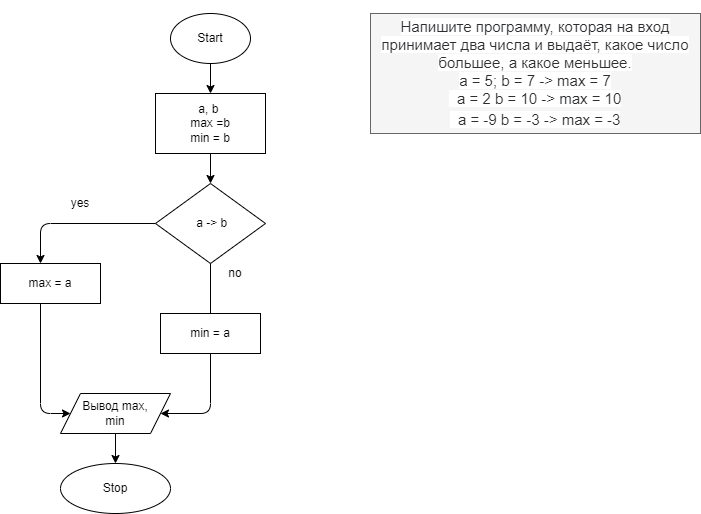

The diagram above was exported from draw.io. Its source (the exported page's mxGraphModel, read from the mxfile embedded in the PNG):
<mxGraphModel dx="788" dy="405" grid="1" gridSize="10" guides="1" tooltips="1" connect="1" arrows="1" fold="1" page="1" pageScale="1" pageWidth="827" pageHeight="1169" math="0" shadow="0">
  <root>
    <mxCell id="0" />
    <mxCell id="1" parent="0" />
    <mxCell id="H9jP2mYG2x3YeMse98fC-4" value="" style="edgeStyle=none;html=1;" parent="1" source="H9jP2mYG2x3YeMse98fC-1" target="H9jP2mYG2x3YeMse98fC-3" edge="1">
      <mxGeometry relative="1" as="geometry" />
    </mxCell>
    <mxCell id="H9jP2mYG2x3YeMse98fC-1" value="Start" style="ellipse;whiteSpace=wrap;html=1;" parent="1" vertex="1">
      <mxGeometry x="170" y="40" width="80" height="50" as="geometry" />
    </mxCell>
    <mxCell id="H9jP2mYG2x3YeMse98fC-6" value="" style="edgeStyle=none;html=1;" parent="1" source="H9jP2mYG2x3YeMse98fC-3" target="H9jP2mYG2x3YeMse98fC-5" edge="1">
      <mxGeometry relative="1" as="geometry" />
    </mxCell>
    <mxCell id="H9jP2mYG2x3YeMse98fC-3" value="a,&amp;nbsp;b&amp;nbsp;&lt;br&gt;max =b&lt;br&gt;min = b" style="whiteSpace=wrap;html=1;" parent="1" vertex="1">
      <mxGeometry x="155" y="120" width="110" height="60" as="geometry" />
    </mxCell>
    <mxCell id="H9jP2mYG2x3YeMse98fC-5" value="&amp;nbsp;a -&amp;gt; b" style="rhombus;whiteSpace=wrap;html=1;" parent="1" vertex="1">
      <mxGeometry x="155" y="210" width="110" height="80" as="geometry" />
    </mxCell>
    <mxCell id="H9jP2mYG2x3YeMse98fC-9" value="max = a" style="whiteSpace=wrap;html=1;" parent="1" vertex="1">
      <mxGeometry y="290" width="100" height="40" as="geometry" />
    </mxCell>
    <mxCell id="H9jP2mYG2x3YeMse98fC-14" value="no" style="text;html=1;strokeColor=none;fillColor=none;align=center;verticalAlign=middle;whiteSpace=wrap;rounded=0;" parent="1" vertex="1">
      <mxGeometry x="220" y="290" width="30" height="20" as="geometry" />
    </mxCell>
    <mxCell id="H9jP2mYG2x3YeMse98fC-15" value="yes" style="text;html=1;strokeColor=none;fillColor=none;align=center;verticalAlign=middle;whiteSpace=wrap;rounded=0;" parent="1" vertex="1">
      <mxGeometry x="60" y="220" width="40" height="20" as="geometry" />
    </mxCell>
    <mxCell id="H9jP2mYG2x3YeMse98fC-27" value="" style="edgeStyle=none;html=1;entryX=0.5;entryY=0;entryDx=0;entryDy=0;exitX=0.5;exitY=1;exitDx=0;exitDy=0;" parent="1" source="20" target="H9jP2mYG2x3YeMse98fC-26" edge="1">
      <mxGeometry relative="1" as="geometry">
        <mxPoint x="55" y="490" as="sourcePoint" />
      </mxGeometry>
    </mxCell>
    <mxCell id="H9jP2mYG2x3YeMse98fC-26" value="Stop" style="ellipse;whiteSpace=wrap;html=1;" parent="1" vertex="1">
      <mxGeometry x="60" y="490" width="110" height="50" as="geometry" />
    </mxCell>
    <mxCell id="H9jP2mYG2x3YeMse98fC-30" value="&lt;span style=&quot;color: rgb(44 , 45 , 48) ; font-family: &amp;#34;roboto&amp;#34; , &amp;#34;san francisco&amp;#34; , &amp;#34;helvetica neue&amp;#34; , &amp;#34;helvetica&amp;#34; , &amp;#34;arial&amp;#34; ; font-size: 15px ; background-color: rgb(255 , 255 , 255)&quot;&gt;&lt;br&gt;Напишите программу, которая на вход принимает два числа и выдаёт, какое число большее, а какое меньшее.&lt;br&gt;&lt;/span&gt;&lt;span style=&quot;color: rgb(44 , 45 , 48) ; font-family: &amp;#34;roboto&amp;#34; , &amp;#34;san francisco&amp;#34; , &amp;#34;helvetica neue&amp;#34; , &amp;#34;helvetica&amp;#34; , &amp;#34;arial&amp;#34; ; font-size: 15px ; background-color: rgb(255 , 255 , 255)&quot;&gt;a = 5; b = 7 -&amp;gt; max = 7&lt;br&gt;&lt;/span&gt;&lt;span style=&quot;color: rgb(44 , 45 , 48) ; font-family: &amp;#34;roboto&amp;#34; , &amp;#34;san francisco&amp;#34; , &amp;#34;helvetica neue&amp;#34; , &amp;#34;helvetica&amp;#34; , &amp;#34;arial&amp;#34; ; font-size: 15px ; background-color: rgb(255 , 255 , 255)&quot;&gt;&amp;nbsp; a = 2 b = 10 -&amp;gt; max = 10&lt;/span&gt;&lt;br style=&quot;box-sizing: border-box ; color: rgb(44 , 45 , 48) ; font-family: &amp;#34;roboto&amp;#34; , &amp;#34;san francisco&amp;#34; , &amp;#34;helvetica neue&amp;#34; , &amp;#34;helvetica&amp;#34; , &amp;#34;arial&amp;#34; ; font-size: 15px ; background-color: rgb(255 , 255 , 255)&quot;&gt;&lt;span style=&quot;color: rgb(44 , 45 , 48) ; font-family: &amp;#34;roboto&amp;#34; , &amp;#34;san francisco&amp;#34; , &amp;#34;helvetica neue&amp;#34; , &amp;#34;helvetica&amp;#34; , &amp;#34;arial&amp;#34; ; font-size: 15px ; background-color: rgb(255 , 255 , 255)&quot;&gt;&amp;nbsp; a = -9 b = -3 -&amp;gt; max = -3&lt;/span&gt;&lt;span style=&quot;color: rgb(44 , 45 , 48) ; font-family: &amp;#34;roboto&amp;#34; , &amp;#34;san francisco&amp;#34; , &amp;#34;helvetica neue&amp;#34; , &amp;#34;helvetica&amp;#34; , &amp;#34;arial&amp;#34; ; font-size: 15px ; background-color: rgb(255 , 255 , 255)&quot;&gt;&lt;br&gt;&lt;br&gt;&lt;/span&gt;" style="text;html=1;align=center;verticalAlign=middle;whiteSpace=wrap;rounded=0;fillColor=#f5f5f5;fontColor=#333333;strokeColor=#666666;" parent="1" vertex="1">
      <mxGeometry x="370" y="40" width="330" height="120" as="geometry" />
    </mxCell>
    <mxCell id="H9jP2mYG2x3YeMse98fC-32" value="&lt;span&gt;min = a&lt;/span&gt;" style="rounded=0;whiteSpace=wrap;html=1;" parent="1" vertex="1">
      <mxGeometry x="160" y="340" width="100" height="40" as="geometry" />
    </mxCell>
    <mxCell id="18" value="" style="endArrow=none;html=1;exitX=0.5;exitY=1;exitDx=0;exitDy=0;" parent="1" source="H9jP2mYG2x3YeMse98fC-5" target="H9jP2mYG2x3YeMse98fC-32" edge="1">
      <mxGeometry width="50" height="50" relative="1" as="geometry">
        <mxPoint x="150" y="280" as="sourcePoint" />
        <mxPoint x="150" y="350" as="targetPoint" />
      </mxGeometry>
    </mxCell>
    <mxCell id="20" value="Вывод max,&lt;br&gt;min" style="shape=parallelogram;perimeter=parallelogramPerimeter;whiteSpace=wrap;html=1;fixedSize=1;" parent="1" vertex="1">
      <mxGeometry x="60" y="420" width="110" height="40" as="geometry" />
    </mxCell>
    <mxCell id="21" value="" style="endArrow=classic;html=1;exitX=0;exitY=0.5;exitDx=0;exitDy=0;entryX=0.4;entryY=0;entryDx=0;entryDy=0;entryPerimeter=0;" parent="1" source="H9jP2mYG2x3YeMse98fC-5" target="H9jP2mYG2x3YeMse98fC-9" edge="1">
      <mxGeometry width="50" height="50" relative="1" as="geometry">
        <mxPoint x="270" y="440" as="sourcePoint" />
        <mxPoint x="320" y="390" as="targetPoint" />
        <Array as="points">
          <mxPoint x="40" y="250" />
        </Array>
      </mxGeometry>
    </mxCell>
    <mxCell id="25" value="" style="endArrow=classic;html=1;entryX=0;entryY=0.5;entryDx=0;entryDy=0;" parent="1" target="20" edge="1">
      <mxGeometry width="50" height="50" relative="1" as="geometry">
        <mxPoint x="40" y="330" as="sourcePoint" />
        <mxPoint x="100" y="280" as="targetPoint" />
        <Array as="points">
          <mxPoint x="40" y="440" />
        </Array>
      </mxGeometry>
    </mxCell>
    <mxCell id="26" value="" style="endArrow=classic;html=1;exitX=0.5;exitY=1;exitDx=0;exitDy=0;entryX=1;entryY=0.5;entryDx=0;entryDy=0;" parent="1" source="H9jP2mYG2x3YeMse98fC-32" target="20" edge="1">
      <mxGeometry width="50" height="50" relative="1" as="geometry">
        <mxPoint x="270" y="440" as="sourcePoint" />
        <mxPoint x="160" y="458" as="targetPoint" />
        <Array as="points">
          <mxPoint x="210" y="440" />
        </Array>
      </mxGeometry>
    </mxCell>
  </root>
</mxGraphModel>